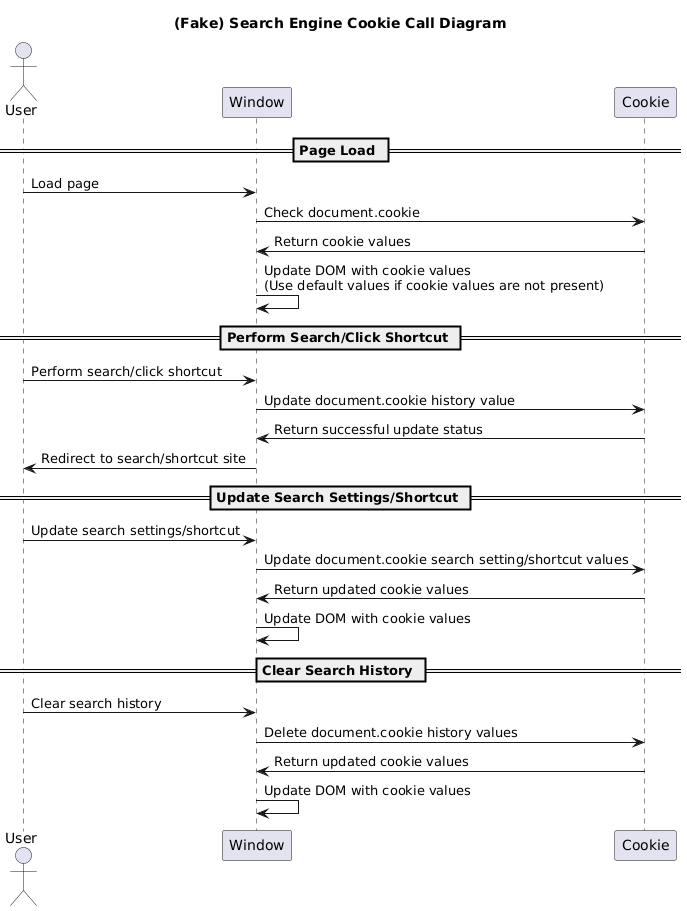

The diagram above was rendered by PlantUML. Its source (embedded in the PNG):
@startuml
title (Fake) Search Engine Cookie Call Diagram

actor User
participant Window
participant Cookie

== Page Load ==
User -> Window: Load page
Window -> Cookie: Check document.cookie
Cookie -> Window: Return cookie values
Window -> Window: Update DOM with cookie values \n(Use default values if cookie values are not present)

== Perform Search/Click Shortcut ==
User -> Window: Perform search/click shortcut
Window -> Cookie: Update document.cookie history value
Cookie -> Window: Return successful update status
Window -> User: Redirect to search/shortcut site

== Update Search Settings/Shortcut ==
User -> Window: Update search settings/shortcut
Window -> Cookie: Update document.cookie search setting/shortcut values
Cookie -> Window: Return updated cookie values
Window -> Window: Update DOM with cookie values

== Clear Search History ==
User -> Window: Clear search history
Window -> Cookie: Delete document.cookie history values
Cookie -> Window: Return updated cookie values
Window -> Window: Update DOM with cookie values
@enduml